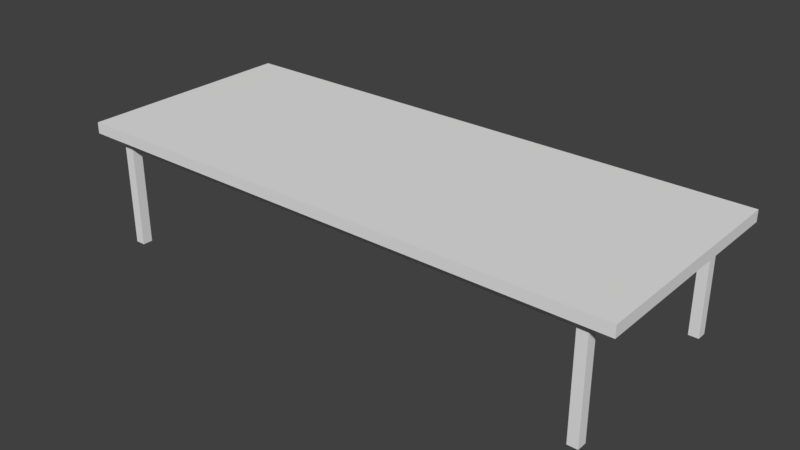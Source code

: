 # Source: table_w-top_rectangular_long.blend  (saved by Blender 2.78.0; exported with 4.5.12 LTS)
import bpy
from mathutils import Matrix  # noqa: F401  (used for matrix-valued properties, if any)

bpy.ops.wm.read_factory_settings(use_empty=True)
scene = bpy.context.scene
scene.name = 'Scene'

# ---- collections
col_collection_1 = bpy.data.collections.new('Collection 1'); scene.collection.children.link(col_collection_1)

# ---- materials (node trees are filled in below, after node groups)
mat_table_material = bpy.data.materials.new('table_material')
mat_table_material.alpha_threshold = 0.0
mat_table_material.use_transparent_shadow = False
mat_table_material.roughness = 0.5
mat_table_material.line_color = (0.0, 0.0, 0.0, 1.0)
mat_table_top_material = bpy.data.materials.new('table_top_material')
mat_table_top_material.alpha_threshold = 0.0
mat_table_top_material.use_transparent_shadow = False
mat_table_top_material.diffuse_color = (0.1237, 0.1237, 0.1237, 1.0)
mat_table_top_material.roughness = 0.5

# ---- material node trees

# ---- world
world_world = bpy.data.worlds.new('World'); scene.world = world_world
world_world.color = (0.05088, 0.05088, 0.05088)
world_world.use_sun_shadow = False
world_world.sun_shadow_jitter_overblur = 0.0
world_world.cycles.sampling_method = 'MANUAL'

# ---- meshes
me_cube_000 = bpy.data.meshes.new('Cube.000')
me_cube_000.from_pydata([(-1.0, -1.0, -1.0), (-1.0, -1.0, 1.0), (-1.0, 1.0, -1.0), (-1.0, 1.0, 1.0), (1.0, -1.0, -1.0), (1.0, -1.0, 1.0), (1.0, 1.0, -1.0), (1.0, 1.0, 1.0)], [], [(0, 1, 3, 2), (2, 3, 7, 6), (6, 7, 5, 4), (4, 5, 1, 0), (2, 6, 4, 0), (7, 3, 1, 5)])
me_cube_000.materials.append(mat_table_material)
me_cube_000.materials.append(mat_table_top_material)
me_cube_000.use_remesh_preserve_volume = False
me_cube_000.use_remesh_preserve_attributes = False
me_cube_000.use_mirror_vertex_groups = False
me_cube_000.update()
me_cube_005 = bpy.data.meshes.new('Cube.005')
me_cube_005.from_pydata([(-1.0, -1.0, -1.0), (-1.0, -1.0, 1.0), (-1.0, 1.0, -1.0), (-1.0, 1.0, 1.0), (1.0, -1.0, -1.0), (1.0, -1.0, 1.0), (1.0, 1.0, -1.0), (1.0, 1.0, 1.0)], [], [(0, 1, 3, 2), (2, 3, 7, 6), (6, 7, 5, 4), (4, 5, 1, 0), (2, 6, 4, 0), (7, 3, 1, 5)])
me_cube_005.materials.append(mat_table_material)
me_cube_005.use_remesh_preserve_volume = False
me_cube_005.use_remesh_preserve_attributes = False
me_cube_005.use_mirror_vertex_groups = False
me_cube_005.update()
me_cube_004 = bpy.data.meshes.new('Cube.004')
me_cube_004.from_pydata([(-1.0, -1.0, -1.0), (-1.0, -1.0, 1.0), (-1.0, 1.0, -1.0), (-1.0, 1.0, 1.0), (1.0, -1.0, -1.0), (1.0, -1.0, 1.0), (1.0, 1.0, -1.0), (1.0, 1.0, 1.0)], [], [(0, 1, 3, 2), (2, 3, 7, 6), (6, 7, 5, 4), (4, 5, 1, 0), (2, 6, 4, 0), (7, 3, 1, 5)])
me_cube_004.materials.append(mat_table_material)
me_cube_004.use_remesh_preserve_volume = False
me_cube_004.use_remesh_preserve_attributes = False
me_cube_004.use_mirror_vertex_groups = False
me_cube_004.update()
me_cube_003 = bpy.data.meshes.new('Cube.003')
me_cube_003.from_pydata([(-1.0, -1.0, -1.0), (-1.0, -1.0, 1.0), (-1.0, 1.0, -1.0), (-1.0, 1.0, 1.0), (1.0, -1.0, -1.0), (1.0, -1.0, 1.0), (1.0, 1.0, -1.0), (1.0, 1.0, 1.0)], [], [(0, 1, 3, 2), (2, 3, 7, 6), (6, 7, 5, 4), (4, 5, 1, 0), (2, 6, 4, 0), (7, 3, 1, 5)])
me_cube_003.materials.append(mat_table_material)
me_cube_003.use_remesh_preserve_volume = False
me_cube_003.use_remesh_preserve_attributes = False
me_cube_003.use_mirror_vertex_groups = False
me_cube_003.update()
me_cube_002 = bpy.data.meshes.new('Cube.002')
me_cube_002.from_pydata([(-1.0, -1.0, -1.0), (-1.0, -1.0, 1.0), (-1.0, 1.0, -1.0), (-1.0, 1.0, 1.0), (1.0, -1.0, -1.0), (1.0, -1.0, 1.0), (1.0, 1.0, -1.0), (1.0, 1.0, 1.0)], [], [(0, 1, 3, 2), (2, 3, 7, 6), (6, 7, 5, 4), (4, 5, 1, 0), (2, 6, 4, 0), (7, 3, 1, 5)])
me_cube_002.materials.append(mat_table_material)
me_cube_002.use_remesh_preserve_volume = False
me_cube_002.use_remesh_preserve_attributes = False
me_cube_002.use_mirror_vertex_groups = False
me_cube_002.update()
me_cube_001 = bpy.data.meshes.new('Cube.001')
me_cube_001.from_pydata([(-1.0, -1.0, -1.0), (-1.0, -1.0, 1.0), (-1.0, 1.0, -1.0), (-1.0, 1.0, 1.0), (1.0, -1.0, -1.0), (1.0, -1.0, 1.0), (1.0, 1.0, -1.0), (1.0, 1.0, 1.0)], [], [(0, 1, 3, 2), (2, 3, 7, 6), (6, 7, 5, 4), (4, 5, 1, 0), (2, 6, 4, 0), (7, 3, 1, 5)])
me_cube_001.materials.append(mat_table_material)
me_cube_001.use_remesh_preserve_volume = False
me_cube_001.use_remesh_preserve_attributes = False
me_cube_001.use_mirror_vertex_groups = False
me_cube_001.update()

# ---- objects
ob_cube_005 = bpy.data.objects.new('Cube.005', me_cube_000)
ob_cube_004 = bpy.data.objects.new('Cube.004', me_cube_005)
ob_cube_003 = bpy.data.objects.new('Cube.003', me_cube_004)
ob_cube_002 = bpy.data.objects.new('Cube.002', me_cube_003)
ob_cube_001 = bpy.data.objects.new('Cube.001', me_cube_002)
ob_cube = bpy.data.objects.new('Cube', me_cube_001)

# ---- transforms, parenting, visibility, modifiers, constraints
ob_cube_005.location = (0.0, 0.0, 2.31)
ob_cube_005.scale = (5.5, 2.2, 0.11)
ob_cube_005.lineart.crease_threshold = 0.0
ob_cube_004.location = (-4.9, -1.9, 1.0)
ob_cube_004.scale = (0.09973, 0.09973, 1.0)
ob_cube_004.lineart.crease_threshold = 0.0
ob_cube_003.location = (-4.9, 1.9, 1.0)
ob_cube_003.scale = (0.09973, 0.09973, 1.005)
ob_cube_003.lineart.crease_threshold = 0.0
ob_cube_002.location = (4.9, 1.9, 1.0)
ob_cube_002.scale = (0.09973, 0.09973, 1.0)
ob_cube_002.lineart.crease_threshold = 0.0
ob_cube_001.location = (4.9, -1.9, 1.0)
ob_cube_001.scale = (0.09973, 0.09973, 1.0)
ob_cube_001.lineart.crease_threshold = 0.0
ob_cube.location = (0.0, 0.0, 2.1)
ob_cube.scale = (5.0, 2.0, 0.1)
ob_cube.lineart.crease_threshold = 0.0

# ---- collection membership
col_collection_1.objects.link(ob_cube_005)
col_collection_1.objects.link(ob_cube_004)
col_collection_1.objects.link(ob_cube_003)
col_collection_1.objects.link(ob_cube_002)
col_collection_1.objects.link(ob_cube_001)
col_collection_1.objects.link(ob_cube)

# ---- scene / render settings (as saved in the file)
scene.frame_start = 1; scene.frame_end = 250; scene.frame_set(1)
scene.render.engine = 'BLENDER_EEVEE_NEXT'
scene.render.resolution_percentage = 50
scene.render.dither_intensity = 0.0
scene.cycles.use_denoising = False
scene.cycles.samples = 128
scene.cycles.sampling_pattern = 'TABULATED_SOBOL'
scene.cycles.light_sampling_threshold = 0.0
scene.cycles.use_adaptive_sampling = False
scene.cycles.use_light_tree = False
scene.cycles.blur_glossy = 0.0
scene.cycles.sample_clamp_indirect = 0.0
scene.view_settings.view_transform = 'Standard'
bpy.context.view_layer.update()

# ---- added for rendering (the .blend has no active camera and no usable light): camera, sun
cam_auto = bpy.data.cameras.new('AutoCamera')
cam_auto.lens = 50.0
cam_auto.sensor_width = 36.0
cam_auto.clip_end = 1000.0
ob_auto_camera = bpy.data.objects.new('AutoCamera', cam_auto)
scene.collection.objects.link(ob_auto_camera)
ob_auto_camera.location = (11.1887, -13.4265, 10.1585)
ob_auto_camera.rotation_euler = (1.09748, -7.21219e-08, 0.694738)
scene.camera = ob_auto_camera
light_auto_sun = bpy.data.lights.new('AutoSun', 'SUN')
light_auto_sun.energy = 3.0
light_auto_sun.angle = 0.0523599
ob_auto_sun = bpy.data.objects.new('AutoSun', light_auto_sun)
scene.collection.objects.link(ob_auto_sun)
ob_auto_sun.rotation_euler = (0.872665, 0.174533, 0.523599)
bpy.context.view_layer.update()
